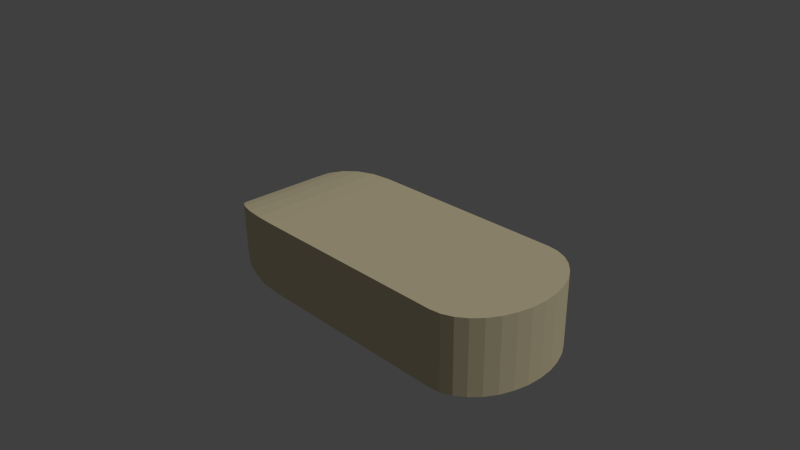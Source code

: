 # Source: mouse_V1.blend  (saved by Blender 2.76.0; exported with 4.5.12 LTS)
import bpy
from mathutils import Matrix  # noqa: F401  (used for matrix-valued properties, if any)

bpy.ops.wm.read_factory_settings(use_empty=True)
scene = bpy.context.scene
scene.name = 'Scene'

# ---- collections
col_collection_1 = bpy.data.collections.new('Collection 1'); scene.collection.children.link(col_collection_1)

# ---- materials (node trees are filled in below, after node groups)
mat_material = bpy.data.materials.new('Material')
mat_material.alpha_threshold = 0.0
mat_material.use_transparent_shadow = False
mat_material.diffuse_color = (0.8, 0.7014, 0.4498, 1.0)
mat_material.specular_color = (0.2346, 0.2051, 0.1356)
mat_material.roughness = 0.5
mat_material.specular_intensity = 0.9632

# ---- material node trees

# ---- world
world_world = bpy.data.worlds.new('World'); scene.world = world_world
world_world.color = (0.05088, 0.05088, 0.05088)
world_world.use_sun_shadow = False
world_world.sun_shadow_jitter_overblur = 0.0
world_world.cycles.sampling_method = 'MANUAL'
world_world.cycles.sample_map_resolution = 256

# ---- cameras
cam_camera = bpy.data.cameras.new('Camera')
cam_camera.clip_end = 100.0
cam_camera.lens = 35.0
cam_camera.sensor_width = 32.0
cam_camera.sensor_height = 18.0
cam_camera.ortho_scale = 7.314
cam_camera.dof.focus_distance = 0.0
cam_camera.dof.aperture_fstop = 128.0

# ---- lights
light_lamp = bpy.data.lights.new('Lamp', 'SUN')
light_lamp.transmission_factor = 0.0
light_lamp.cutoff_distance = 30.0
light_lamp.angle = 0.1993
light_lamp.energy = 1.0
light_lamp.shadow_buffer_clip_start = 1.001
light_lamp.shadow_soft_size = 0.1
light_lamp.shadow_cascade_max_distance = 1000.0
light_lamp.cycles.use_multiple_importance_sampling = False

# ---- meshes
me_cube_001 = bpy.data.meshes.new('Cube.001')
me_cube_001.from_pydata([(1.0, -1.0, 1.0), (1.0, 1.0, -1.0), (1.0, 1.0, 1.0), (1.073, 0.9801, 1.0), (1.073, 0.9808, -1.0), (1.144, 0.9239, -1.0), (1.208, 0.8315, -1.0), (1.265, 0.7071, -1.0), (1.312, 0.5556, -1.0), (1.346, 0.3827, -1.0), (1.368, 0.1951, -1.0), (1.375, 7.55e-08, -1.0), (1.368, -0.1951, -1.0), (1.346, -0.3827, -1.0), (1.312, -0.5556, -1.0), (1.265, -0.7071, -1.0), (1.208, -0.8315, -1.0), (1.144, -0.9239, -1.0), (1.073, -0.9808, -1.0), (1.0, -1.0, -1.0), (1.073, -0.9808, 1.0), (1.144, -0.9239, 1.0), (1.208, -0.8315, 1.0), (1.265, -0.7071, 1.0), (1.312, -0.5556, 1.0), (1.346, -0.3827, 1.0), (1.368, -0.1951, 1.0), (1.375, 7.55e-08, 1.0), (1.368, 0.1951, 1.0), (1.346, 0.3827, 1.0), (1.312, 0.5556, 1.0), (1.265, 0.7071, 1.0), (1.208, 0.8315, 1.0), (1.144, 0.9239, 1.0), (-1.0, -0.3986, -0.3986), (-0.3986, -1.0, -1.0), (-0.9956, -0.4711, -0.4711), (-0.9609, -0.6119, -0.6119), (-0.8935, -0.7402, -0.7402), (-0.7974, -0.8488, -0.8488), (-0.6781, -0.9311, -0.9311), (-0.5425, -0.9825, -0.9825), (-0.3986, -1.0, 1.0), (-1.0, -0.3986, 0.3986), (-0.5425, -0.9825, 0.9825), (-0.6781, -0.9311, 0.9311), (-0.7974, -0.8488, 0.8488), (-0.8935, -0.7402, 0.7402), (-0.9609, -0.6119, 0.6119), (-0.9956, -0.4711, 0.4711), (-0.3986, 1.0, -1.0), (-1.0, 0.3986, -0.3986), (-0.5425, 0.9825, -0.9825), (-0.6781, 0.9311, -0.9311), (-0.7974, 0.8488, -0.8488), (-0.8935, 0.7402, -0.7402), (-0.9609, 0.6119, -0.6119), (-0.9956, 0.4711, -0.4711), (-0.3986, 1.0, 1.0), (-1.0, 0.3986, 0.3986), (-0.5425, 0.9825, 0.9825), (-0.6781, 0.9311, 0.9311), (-0.7974, 0.8488, 0.8488), (-0.8935, 0.7402, 0.7402), (-0.9609, 0.6119, 0.6119), (-0.9956, 0.4711, 0.4711)], [], [(35, 50, 1, 19), (58, 2, 1, 50), (4, 3, 33, 5), (5, 33, 32, 6), (6, 32, 31, 7), (7, 31, 30, 8), (8, 30, 29, 9), (9, 29, 28, 10), (10, 28, 27, 11), (11, 27, 26, 12), (12, 26, 25, 13), (13, 25, 24, 14), (14, 24, 23, 15), (15, 23, 22, 16), (16, 22, 21, 17), (17, 21, 20, 18), (2, 0, 19, 1), (0, 2, 58, 42), (0, 42, 35, 19), (1, 2, 3, 4), (1, 4, 5, 6, 7, 8, 9, 10, 11, 12, 13, 14, 15, 16, 17, 18, 19), (0, 20, 21, 22, 23, 24, 25, 26, 27, 28, 29, 30, 31, 32, 33, 3, 2), (18, 20, 0, 19), (36, 49, 43, 34), (48, 49, 36, 37), (64, 65, 49, 48), (56, 57, 65, 64), (37, 36, 57, 56), (47, 48, 37, 38), (63, 64, 48, 47), (55, 56, 64, 63), (38, 37, 56, 55), (46, 47, 38, 39), (62, 63, 47, 46), (54, 55, 63, 62), (39, 38, 55, 54), (49, 65, 59, 43), (45, 46, 39, 40), (61, 62, 46, 45), (53, 54, 62, 61), (40, 39, 54, 53), (44, 45, 40, 41), (60, 61, 45, 44), (52, 53, 61, 60), (41, 40, 53, 52), (42, 44, 41, 35), (58, 60, 44, 42), (50, 52, 60, 58), (35, 41, 52, 50), (65, 57, 51, 59), (57, 36, 34, 51), (43, 59, 51, 34)])
me_cube_001.materials.append(mat_material)
me_cube_001.use_remesh_preserve_volume = False
me_cube_001.use_remesh_preserve_attributes = False
me_cube_001.use_mirror_vertex_groups = False
me_cube_001.update()

# ---- objects
ob_cube = bpy.data.objects.new('Cube', me_cube_001)
ob_lamp = bpy.data.objects.new('Lamp', light_lamp)
ob_camera = bpy.data.objects.new('Camera', cam_camera)

# ---- transforms, parenting, visibility, modifiers, constraints
ob_cube.location = (0.0, 0.0, 0.0)
ob_cube.scale = (2.0, 1.0, 0.5)
ob_cube.lineart.crease_threshold = 0.0
ob_lamp.location = (4.076, 1.005, 5.904)
ob_lamp.rotation_euler = (0.6503, 0.05522, 1.866)
ob_lamp.lock_rotations_4d = False
ob_lamp.empty_display_type = 'ARROWS'
ob_lamp.color = (0.0, 0.0, 0.0, 0.0)
ob_lamp.lineart.crease_threshold = 0.0
ob_camera.location = (7.481, -6.508, 5.344)
ob_camera.rotation_euler = (1.109, 0.01082, 0.8149)
ob_camera.lock_rotations_4d = False
ob_camera.empty_display_type = 'ARROWS'
ob_camera.color = (0.0, 0.0, 0.0, 0.0)
ob_camera.display_type = 'WIRE'
ob_camera.lineart.crease_threshold = 0.0

# ---- collection membership
col_collection_1.objects.link(ob_cube)
col_collection_1.objects.link(ob_lamp)
col_collection_1.objects.link(ob_camera)

# ---- scene / render settings (as saved in the file)
scene.camera = ob_camera
scene.frame_start = 1; scene.frame_end = 250; scene.frame_set(1)
scene.render.engine = 'BLENDER_EEVEE_NEXT'
scene.render.resolution_percentage = 50
scene.render.dither_intensity = 0.0
scene.cycles.use_denoising = False
scene.cycles.samples = 10
scene.cycles.sampling_pattern = 'TABULATED_SOBOL'
scene.cycles.light_sampling_threshold = 0.0
scene.cycles.use_adaptive_sampling = False
scene.cycles.use_light_tree = False
scene.cycles.blur_glossy = 0.0
scene.cycles.pixel_filter_type = 'GAUSSIAN'
scene.cycles.sample_clamp_indirect = 0.0
scene.view_settings.view_transform = 'Standard'
bpy.context.view_layer.update()
